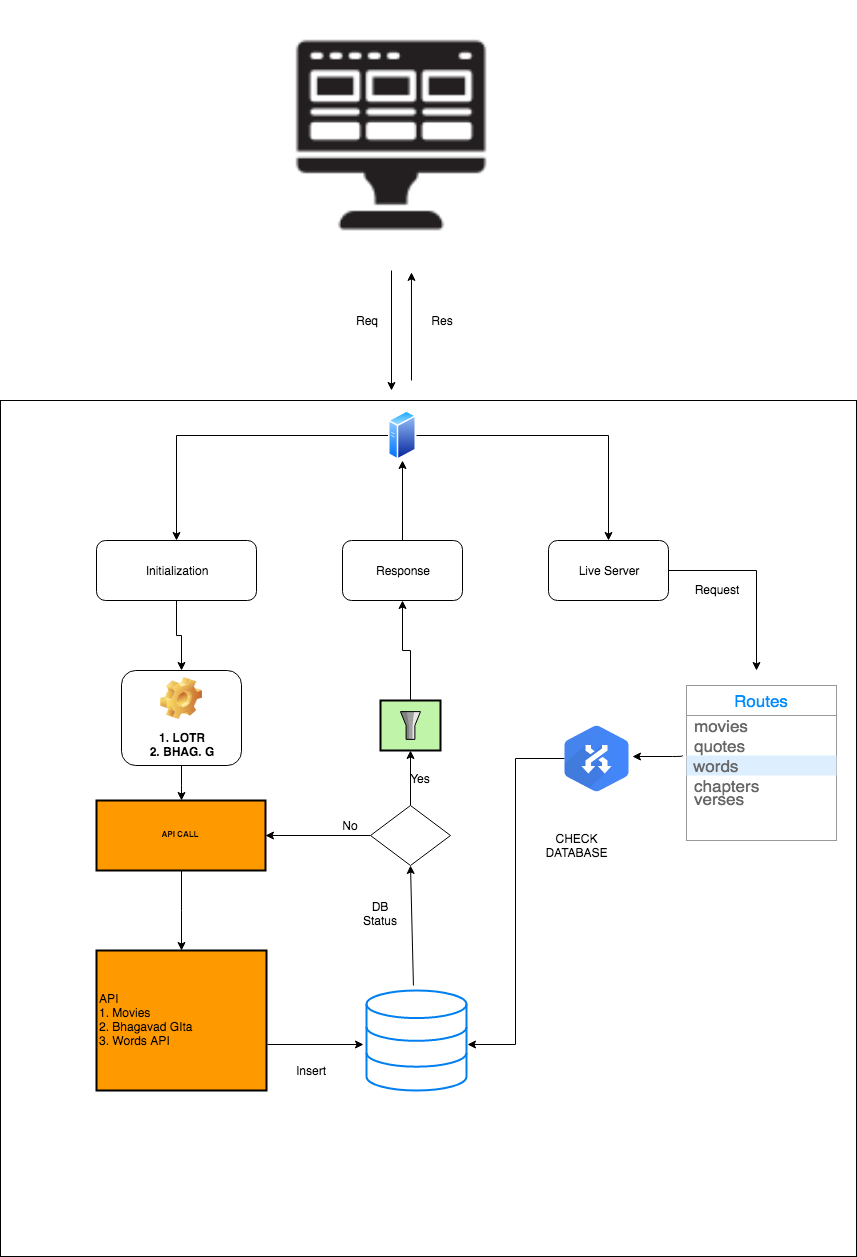

The diagram above was exported from draw.io. Its source (the exported page's mxGraphModel, read from the mxfile embedded in the PNG):
<mxGraphModel dx="946" dy="648" grid="1" gridSize="10" guides="1" tooltips="1" connect="1" arrows="1" fold="1" page="1" pageScale="1.5" pageWidth="1169" pageHeight="826" background="none" math="0" shadow="0">
  <root>
    <mxCell id="0" style=";html=1;" />
    <mxCell id="1" style=";html=1;" parent="0" />
    <mxCell id="RzrgVJrS_lrf8yPATc3Z-12" value="" style="whiteSpace=wrap;html=1;aspect=fixed;" vertex="1" parent="1">
      <mxGeometry x="534" y="430" width="856" height="856" as="geometry" />
    </mxCell>
    <mxCell id="RzrgVJrS_lrf8yPATc3Z-85" value="" style="edgeStyle=orthogonalEdgeStyle;rounded=0;orthogonalLoop=1;jettySize=auto;html=1;fontSize=12;" edge="1" parent="1" source="RzrgVJrS_lrf8yPATc3Z-14">
      <mxGeometry relative="1" as="geometry">
        <mxPoint x="936" y="490" as="targetPoint" />
      </mxGeometry>
    </mxCell>
    <mxCell id="RzrgVJrS_lrf8yPATc3Z-14" value="Response" style="rounded=1;whiteSpace=wrap;html=1;" vertex="1" parent="1">
      <mxGeometry x="876" y="570" width="120" height="60" as="geometry" />
    </mxCell>
    <mxCell id="RzrgVJrS_lrf8yPATc3Z-75" value="" style="edgeStyle=orthogonalEdgeStyle;rounded=0;orthogonalLoop=1;jettySize=auto;html=1;" edge="1" parent="1" source="RzrgVJrS_lrf8yPATc3Z-15" target="RzrgVJrS_lrf8yPATc3Z-69">
      <mxGeometry relative="1" as="geometry" />
    </mxCell>
    <mxCell id="RzrgVJrS_lrf8yPATc3Z-15" value="Initialization" style="rounded=1;whiteSpace=wrap;html=1;" vertex="1" parent="1">
      <mxGeometry x="630" y="570" width="160" height="60" as="geometry" />
    </mxCell>
    <mxCell id="RzrgVJrS_lrf8yPATc3Z-53" value="" style="edgeStyle=orthogonalEdgeStyle;rounded=0;orthogonalLoop=1;jettySize=auto;html=1;" edge="1" parent="1" source="RzrgVJrS_lrf8yPATc3Z-17" target="RzrgVJrS_lrf8yPATc3Z-14">
      <mxGeometry relative="1" as="geometry">
        <Array as="points">
          <mxPoint x="944" y="680" />
          <mxPoint x="936" y="680" />
        </Array>
      </mxGeometry>
    </mxCell>
    <mxCell id="RzrgVJrS_lrf8yPATc3Z-17" value="" style="strokeWidth=2;outlineConnect=0;dashed=0;align=center;fontSize=8;fillColor=#c0f5a9;verticalLabelPosition=bottom;verticalAlign=top;strokeColor=#000000;shape=mxgraph.eip.message_filter;" vertex="1" parent="1">
      <mxGeometry x="914" y="730" width="60" height="50" as="geometry" />
    </mxCell>
    <mxCell id="RzrgVJrS_lrf8yPATc3Z-61" value="" style="edgeStyle=orthogonalEdgeStyle;rounded=0;orthogonalLoop=1;jettySize=auto;html=1;" edge="1" parent="1" source="RzrgVJrS_lrf8yPATc3Z-20" target="RzrgVJrS_lrf8yPATc3Z-60">
      <mxGeometry relative="1" as="geometry" />
    </mxCell>
    <mxCell id="RzrgVJrS_lrf8yPATc3Z-20" value="API CALL" style="strokeWidth=2;dashed=0;align=center;fontSize=8;shape=rect;fillColor=#ff9900;strokeColor=#000000;fontStyle=1;" vertex="1" parent="1">
      <mxGeometry x="630" y="830" width="169" height="70" as="geometry" />
    </mxCell>
    <mxCell id="RzrgVJrS_lrf8yPATc3Z-60" value="API &#10;1. Movies&#10;2. Bhagavad GIta&#10;3. Words API" style="strokeWidth=2;dashed=0;align=left;fontSize=12;shape=rect;fillColor=#ff9900;strokeColor=#000000;fontStyle=0;" vertex="1" parent="1">
      <mxGeometry x="630" y="980" width="170" height="140" as="geometry" />
    </mxCell>
    <mxCell id="RzrgVJrS_lrf8yPATc3Z-51" value="" style="edgeStyle=orthogonalEdgeStyle;rounded=0;orthogonalLoop=1;jettySize=auto;html=1;entryX=1.01;entryY=0.54;entryDx=0;entryDy=0;entryPerimeter=0;" edge="1" parent="1" source="RzrgVJrS_lrf8yPATc3Z-33" target="RzrgVJrS_lrf8yPATc3Z-62">
      <mxGeometry relative="1" as="geometry">
        <mxPoint x="1016" y="1054" as="targetPoint" />
      </mxGeometry>
    </mxCell>
    <mxCell id="RzrgVJrS_lrf8yPATc3Z-33" value="" style="shape=mxgraph.gcp.networking.cloud_routes;html=1;fillColor=#4387FD;gradientColor=#4683EA;strokeColor=none;verticalLabelPosition=bottom;verticalAlign=top;align=center;direction=south;" vertex="1" parent="1">
      <mxGeometry x="1098" y="755" width="64" height="66" as="geometry" />
    </mxCell>
    <mxCell id="RzrgVJrS_lrf8yPATc3Z-43" value="" style="edgeStyle=orthogonalEdgeStyle;rounded=0;orthogonalLoop=1;jettySize=auto;html=1;" edge="1" parent="1" source="RzrgVJrS_lrf8yPATc3Z-42" target="RzrgVJrS_lrf8yPATc3Z-20">
      <mxGeometry relative="1" as="geometry" />
    </mxCell>
    <mxCell id="RzrgVJrS_lrf8yPATc3Z-44" value="" style="edgeStyle=orthogonalEdgeStyle;rounded=0;orthogonalLoop=1;jettySize=auto;html=1;" edge="1" parent="1" source="RzrgVJrS_lrf8yPATc3Z-42" target="RzrgVJrS_lrf8yPATc3Z-17">
      <mxGeometry relative="1" as="geometry" />
    </mxCell>
    <mxCell id="RzrgVJrS_lrf8yPATc3Z-42" value="" style="rhombus;whiteSpace=wrap;html=1;" vertex="1" parent="1">
      <mxGeometry x="904" y="835" width="80" height="60" as="geometry" />
    </mxCell>
    <mxCell id="RzrgVJrS_lrf8yPATc3Z-47" value="" style="endArrow=classic;html=1;entryX=0.5;entryY=1;entryDx=0;entryDy=0;exitX=0.452;exitY=0.004;exitDx=0;exitDy=0;exitPerimeter=0;" edge="1" parent="1" target="RzrgVJrS_lrf8yPATc3Z-42">
      <mxGeometry width="50" height="50" relative="1" as="geometry">
        <mxPoint x="946.952" y="1015.02" as="sourcePoint" />
        <mxPoint x="969" y="940" as="targetPoint" />
      </mxGeometry>
    </mxCell>
    <mxCell id="RzrgVJrS_lrf8yPATc3Z-54" value="Yes" style="text;html=1;strokeColor=none;fillColor=none;align=center;verticalAlign=middle;whiteSpace=wrap;rounded=0;" vertex="1" parent="1">
      <mxGeometry x="934" y="797.5" width="40" height="20" as="geometry" />
    </mxCell>
    <mxCell id="RzrgVJrS_lrf8yPATc3Z-55" value="No" style="text;html=1;strokeColor=none;fillColor=none;align=center;verticalAlign=middle;whiteSpace=wrap;rounded=0;" vertex="1" parent="1">
      <mxGeometry x="864" y="845" width="40" height="20" as="geometry" />
    </mxCell>
    <mxCell id="RzrgVJrS_lrf8yPATc3Z-56" value="CHECK DATABASE" style="text;html=1;strokeColor=none;fillColor=none;align=center;verticalAlign=middle;whiteSpace=wrap;rounded=0;" vertex="1" parent="1">
      <mxGeometry x="1090" y="865" width="40" height="20" as="geometry" />
    </mxCell>
    <mxCell id="RzrgVJrS_lrf8yPATc3Z-57" value="Request" style="text;html=1;strokeColor=none;fillColor=none;align=center;verticalAlign=middle;whiteSpace=wrap;rounded=0;" vertex="1" parent="1">
      <mxGeometry x="1230" y="609" width="40" height="20" as="geometry" />
    </mxCell>
    <mxCell id="RzrgVJrS_lrf8yPATc3Z-62" value="" style="html=1;verticalLabelPosition=bottom;align=center;labelBackgroundColor=#ffffff;verticalAlign=top;strokeWidth=2;strokeColor=#0080F0;fillColor=#ffffff;shadow=0;dashed=0;shape=mxgraph.ios7.icons.data;" vertex="1" parent="1">
      <mxGeometry x="900" y="1020" width="100" height="100" as="geometry" />
    </mxCell>
    <mxCell id="RzrgVJrS_lrf8yPATc3Z-63" value="" style="endArrow=classic;html=1;entryX=-0.03;entryY=0.54;entryDx=0;entryDy=0;entryPerimeter=0;" edge="1" parent="1" target="RzrgVJrS_lrf8yPATc3Z-62">
      <mxGeometry width="50" height="50" relative="1" as="geometry">
        <mxPoint x="801" y="1074" as="sourcePoint" />
        <mxPoint x="860" y="1060" as="targetPoint" />
      </mxGeometry>
    </mxCell>
    <mxCell id="RzrgVJrS_lrf8yPATc3Z-64" value="DB Status" style="text;html=1;strokeColor=none;fillColor=none;align=center;verticalAlign=middle;whiteSpace=wrap;rounded=0;" vertex="1" parent="1">
      <mxGeometry x="894" y="933" width="40" height="20" as="geometry" />
    </mxCell>
    <mxCell id="RzrgVJrS_lrf8yPATc3Z-65" value="Insert" style="text;html=1;strokeColor=none;fillColor=none;align=center;verticalAlign=middle;whiteSpace=wrap;rounded=0;" vertex="1" parent="1">
      <mxGeometry x="824" y="1090" width="40" height="20" as="geometry" />
    </mxCell>
    <mxCell id="RzrgVJrS_lrf8yPATc3Z-118" style="edgeStyle=orthogonalEdgeStyle;rounded=0;orthogonalLoop=1;jettySize=auto;html=1;fontSize=12;" edge="1" parent="1" source="RzrgVJrS_lrf8yPATc3Z-66">
      <mxGeometry relative="1" as="geometry">
        <mxPoint x="1290" y="700" as="targetPoint" />
      </mxGeometry>
    </mxCell>
    <mxCell id="RzrgVJrS_lrf8yPATc3Z-66" value="Live Server" style="rounded=1;whiteSpace=wrap;html=1;" vertex="1" parent="1">
      <mxGeometry x="1082" y="570" width="120" height="60" as="geometry" />
    </mxCell>
    <mxCell id="RzrgVJrS_lrf8yPATc3Z-70" value="" style="edgeStyle=orthogonalEdgeStyle;rounded=0;orthogonalLoop=1;jettySize=auto;html=1;" edge="1" parent="1" source="RzrgVJrS_lrf8yPATc3Z-69" target="RzrgVJrS_lrf8yPATc3Z-20">
      <mxGeometry relative="1" as="geometry" />
    </mxCell>
    <mxCell id="RzrgVJrS_lrf8yPATc3Z-69" value="1. LOTR&lt;br&gt;2. BHAG. G" style="label;whiteSpace=wrap;html=1;align=center;verticalAlign=bottom;spacingLeft=0;spacingBottom=4;imageAlign=center;imageVerticalAlign=top;image=img/clipart/Gear_128x128.png" vertex="1" parent="1">
      <mxGeometry x="655" y="700" width="120" height="95" as="geometry" />
    </mxCell>
    <mxCell id="RzrgVJrS_lrf8yPATc3Z-83" value="" style="edgeStyle=orthogonalEdgeStyle;rounded=0;orthogonalLoop=1;jettySize=auto;html=1;fontSize=12;entryX=0.5;entryY=0;entryDx=0;entryDy=0;" edge="1" parent="1" source="RzrgVJrS_lrf8yPATc3Z-79" target="RzrgVJrS_lrf8yPATc3Z-15">
      <mxGeometry relative="1" as="geometry">
        <mxPoint x="820" y="485" as="targetPoint" />
      </mxGeometry>
    </mxCell>
    <mxCell id="RzrgVJrS_lrf8yPATc3Z-87" value="" style="edgeStyle=orthogonalEdgeStyle;rounded=0;orthogonalLoop=1;jettySize=auto;html=1;fontSize=12;" edge="1" parent="1" source="RzrgVJrS_lrf8yPATc3Z-79" target="RzrgVJrS_lrf8yPATc3Z-66">
      <mxGeometry relative="1" as="geometry">
        <mxPoint x="1030" y="465" as="targetPoint" />
      </mxGeometry>
    </mxCell>
    <mxCell id="RzrgVJrS_lrf8yPATc3Z-79" value="" style="aspect=fixed;perimeter=ellipsePerimeter;html=1;align=center;shadow=0;dashed=0;spacingTop=3;image;image=img/lib/active_directory/generic_server.svg;fontSize=12;" vertex="1" parent="1">
      <mxGeometry x="922" y="440" width="28" height="50" as="geometry" />
    </mxCell>
    <mxCell id="RzrgVJrS_lrf8yPATc3Z-91" value="" style="edgeStyle=orthogonalEdgeStyle;rounded=0;orthogonalLoop=1;jettySize=auto;html=1;fontSize=12;" edge="1" parent="1" source="RzrgVJrS_lrf8yPATc3Z-89">
      <mxGeometry relative="1" as="geometry">
        <mxPoint x="925" y="420" as="targetPoint" />
      </mxGeometry>
    </mxCell>
    <mxCell id="RzrgVJrS_lrf8yPATc3Z-89" value="" style="shape=image;html=1;verticalAlign=top;verticalLabelPosition=bottom;labelBackgroundColor=#ffffff;imageAspect=0;aspect=fixed;image=https://cdn4.iconfinder.com/data/icons/technology-83/1000/app_frontend_end_front_front-end_front_end_development-128.png;fontSize=12;align=left;" vertex="1" parent="1">
      <mxGeometry x="790" y="30" width="270" height="270" as="geometry" />
    </mxCell>
    <mxCell id="RzrgVJrS_lrf8yPATc3Z-96" value="" style="endArrow=classic;html=1;fontSize=12;entryX=0.574;entryY=1.007;entryDx=0;entryDy=0;entryPerimeter=0;" edge="1" parent="1" target="RzrgVJrS_lrf8yPATc3Z-89">
      <mxGeometry width="50" height="50" relative="1" as="geometry">
        <mxPoint x="945" y="410" as="sourcePoint" />
        <mxPoint x="986" y="330" as="targetPoint" />
      </mxGeometry>
    </mxCell>
    <mxCell id="RzrgVJrS_lrf8yPATc3Z-97" value="Req" style="text;html=1;strokeColor=none;fillColor=none;align=center;verticalAlign=middle;whiteSpace=wrap;rounded=0;fontSize=12;" vertex="1" parent="1">
      <mxGeometry x="880" y="340" width="40" height="20" as="geometry" />
    </mxCell>
    <mxCell id="RzrgVJrS_lrf8yPATc3Z-98" value="Res" style="text;html=1;strokeColor=none;fillColor=none;align=center;verticalAlign=middle;whiteSpace=wrap;rounded=0;fontSize=12;" vertex="1" parent="1">
      <mxGeometry x="956" y="340" width="40" height="20" as="geometry" />
    </mxCell>
    <mxCell id="RzrgVJrS_lrf8yPATc3Z-110" value="" style="strokeWidth=1;shadow=0;dashed=0;align=center;html=1;shape=mxgraph.mockup.forms.rrect;rSize=0;strokeColor=#999999;fillColor=#ffffff;fontSize=12;" vertex="1" parent="1">
      <mxGeometry x="1220" y="715" width="150" height="155" as="geometry" />
    </mxCell>
    <mxCell id="RzrgVJrS_lrf8yPATc3Z-111" value="Routes" style="strokeWidth=1;shadow=0;dashed=0;align=center;html=1;shape=mxgraph.mockup.forms.rrect;rSize=0;strokeColor=#999999;fontColor=#008cff;fontSize=17;fillColor=#ffffff;resizeWidth=1;" vertex="1" parent="RzrgVJrS_lrf8yPATc3Z-110">
      <mxGeometry width="150" height="30" relative="1" as="geometry" />
    </mxCell>
    <mxCell id="RzrgVJrS_lrf8yPATc3Z-112" value="movies" style="strokeWidth=1;shadow=0;dashed=0;align=center;html=1;shape=mxgraph.mockup.forms.anchor;fontSize=17;fontColor=#666666;align=left;spacingLeft=5;resizeWidth=1;" vertex="1" parent="RzrgVJrS_lrf8yPATc3Z-110">
      <mxGeometry width="150" height="20" relative="1" as="geometry">
        <mxPoint y="30" as="offset" />
      </mxGeometry>
    </mxCell>
    <mxCell id="RzrgVJrS_lrf8yPATc3Z-113" value="quotes" style="strokeWidth=1;shadow=0;dashed=0;align=center;html=1;shape=mxgraph.mockup.forms.anchor;fontSize=17;fontColor=#666666;align=left;spacingLeft=5;resizeWidth=1;" vertex="1" parent="RzrgVJrS_lrf8yPATc3Z-110">
      <mxGeometry width="150" height="20" relative="1" as="geometry">
        <mxPoint y="50" as="offset" />
      </mxGeometry>
    </mxCell>
    <mxCell id="RzrgVJrS_lrf8yPATc3Z-114" value="words" style="strokeWidth=1;shadow=0;dashed=0;align=center;html=1;shape=mxgraph.mockup.forms.rrect;rSize=0;fontSize=17;fontColor=#666666;align=left;spacingLeft=5;fillColor=#ddeeff;strokeColor=none;resizeWidth=1;" vertex="1" parent="RzrgVJrS_lrf8yPATc3Z-110">
      <mxGeometry width="150" height="20" relative="1" as="geometry">
        <mxPoint y="70" as="offset" />
      </mxGeometry>
    </mxCell>
    <mxCell id="RzrgVJrS_lrf8yPATc3Z-115" value="chapters" style="strokeWidth=1;shadow=0;dashed=0;align=center;html=1;shape=mxgraph.mockup.forms.anchor;fontSize=17;fontColor=#666666;align=left;spacingLeft=5;resizeWidth=1;" vertex="1" parent="RzrgVJrS_lrf8yPATc3Z-110">
      <mxGeometry width="150" height="20" relative="1" as="geometry">
        <mxPoint y="90" as="offset" />
      </mxGeometry>
    </mxCell>
    <mxCell id="RzrgVJrS_lrf8yPATc3Z-117" value="verses" style="strokeWidth=1;shadow=0;dashed=0;align=center;html=1;shape=mxgraph.mockup.forms.anchor;fontSize=17;fontColor=#666666;align=left;spacingLeft=5;resizeWidth=1;" vertex="1" parent="RzrgVJrS_lrf8yPATc3Z-110">
      <mxGeometry y="15.499999999999998" width="150" height="15.499999999999998" as="geometry">
        <mxPoint y="90" as="offset" />
      </mxGeometry>
    </mxCell>
    <mxCell id="RzrgVJrS_lrf8yPATc3Z-127" value="" style="endArrow=classic;html=1;fontSize=12;entryX=0.47;entryY=-0.062;entryDx=0;entryDy=0;entryPerimeter=0;exitX=-0.027;exitY=0;exitDx=0;exitDy=0;exitPerimeter=0;" edge="1" parent="1" source="RzrgVJrS_lrf8yPATc3Z-114" target="RzrgVJrS_lrf8yPATc3Z-33">
      <mxGeometry width="50" height="50" relative="1" as="geometry">
        <mxPoint x="1162" y="822.5" as="sourcePoint" />
        <mxPoint x="1212" y="772.5" as="targetPoint" />
        <Array as="points">
          <mxPoint x="1216" y="786" />
        </Array>
      </mxGeometry>
    </mxCell>
  </root>
</mxGraphModel>